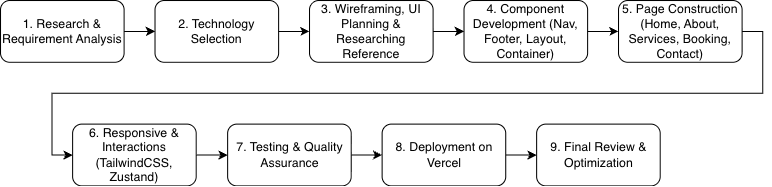

The diagram above was exported from draw.io. Its source (the exported page's mxGraphModel, read from the mxfile embedded in the PNG):
<mxGraphModel dx="1520" dy="979" grid="1" gridSize="10" guides="1" tooltips="1" connect="1" arrows="1" fold="1" page="1" pageScale="1" pageWidth="827" pageHeight="1169" math="0" shadow="0">
  <root>
    <mxCell id="WIyWlLk6GJQsqaUBKTNV-0" />
    <mxCell id="WIyWlLk6GJQsqaUBKTNV-1" parent="WIyWlLk6GJQsqaUBKTNV-0" />
    <mxCell id="0ixq_mObTz2E1mbqiJ9X-2" edge="1" parent="WIyWlLk6GJQsqaUBKTNV-1" source="0ixq_mObTz2E1mbqiJ9X-0" style="edgeStyle=orthogonalEdgeStyle;rounded=0;orthogonalLoop=1;jettySize=auto;html=1;" target="0ixq_mObTz2E1mbqiJ9X-1" value="">
      <mxGeometry relative="1" as="geometry" />
    </mxCell>
    <mxCell id="0ixq_mObTz2E1mbqiJ9X-0" parent="WIyWlLk6GJQsqaUBKTNV-1" style="rounded=1;whiteSpace=wrap;html=1;align=center;verticalAlign=middle;" value="1. Research &amp;amp; Requirement Analysis" vertex="1">
      <mxGeometry height="60" width="120" x="43" y="40" as="geometry" />
    </mxCell>
    <mxCell id="0ixq_mObTz2E1mbqiJ9X-4" edge="1" parent="WIyWlLk6GJQsqaUBKTNV-1" source="0ixq_mObTz2E1mbqiJ9X-1" style="edgeStyle=orthogonalEdgeStyle;rounded=0;orthogonalLoop=1;jettySize=auto;html=1;" target="0ixq_mObTz2E1mbqiJ9X-3" value="">
      <mxGeometry relative="1" as="geometry" />
    </mxCell>
    <mxCell id="0ixq_mObTz2E1mbqiJ9X-1" parent="WIyWlLk6GJQsqaUBKTNV-1" style="whiteSpace=wrap;html=1;rounded=1;" value="2. Technology Selection" vertex="1">
      <mxGeometry height="60" width="120" x="193" y="40" as="geometry" />
    </mxCell>
    <mxCell id="0ixq_mObTz2E1mbqiJ9X-6" edge="1" parent="WIyWlLk6GJQsqaUBKTNV-1" source="0ixq_mObTz2E1mbqiJ9X-3" style="edgeStyle=orthogonalEdgeStyle;rounded=0;orthogonalLoop=1;jettySize=auto;html=1;" target="0ixq_mObTz2E1mbqiJ9X-5" value="">
      <mxGeometry relative="1" as="geometry" />
    </mxCell>
    <mxCell id="0ixq_mObTz2E1mbqiJ9X-3" parent="WIyWlLk6GJQsqaUBKTNV-1" style="whiteSpace=wrap;html=1;rounded=1;" value="3. Wireframing, UI Planning &amp;amp; Researching Reference" vertex="1">
      <mxGeometry height="60" width="120" x="343" y="40" as="geometry" />
    </mxCell>
    <mxCell id="0ixq_mObTz2E1mbqiJ9X-8" edge="1" parent="WIyWlLk6GJQsqaUBKTNV-1" source="0ixq_mObTz2E1mbqiJ9X-5" style="edgeStyle=orthogonalEdgeStyle;rounded=0;orthogonalLoop=1;jettySize=auto;html=1;" target="0ixq_mObTz2E1mbqiJ9X-7" value="">
      <mxGeometry relative="1" as="geometry" />
    </mxCell>
    <mxCell id="0ixq_mObTz2E1mbqiJ9X-5" parent="WIyWlLk6GJQsqaUBKTNV-1" style="whiteSpace=wrap;html=1;rounded=1;" value="4. Component Development (Nav, Footer, Layout, Container)" vertex="1">
      <mxGeometry height="60" width="120" x="493" y="40" as="geometry" />
    </mxCell>
    <mxCell id="0ixq_mObTz2E1mbqiJ9X-17" edge="1" parent="WIyWlLk6GJQsqaUBKTNV-1" source="0ixq_mObTz2E1mbqiJ9X-7" style="edgeStyle=orthogonalEdgeStyle;rounded=0;orthogonalLoop=1;jettySize=auto;html=1;exitX=1;exitY=0.5;exitDx=0;exitDy=0;entryX=0;entryY=0.5;entryDx=0;entryDy=0;" target="0ixq_mObTz2E1mbqiJ9X-9">
      <mxGeometry relative="1" as="geometry" />
    </mxCell>
    <mxCell id="0ixq_mObTz2E1mbqiJ9X-7" parent="WIyWlLk6GJQsqaUBKTNV-1" style="whiteSpace=wrap;html=1;rounded=1;" value="5. Page Construction (Home, About, Services, Booking, Contact)" vertex="1">
      <mxGeometry height="60" width="120" x="643" y="40" as="geometry" />
    </mxCell>
    <mxCell id="0ixq_mObTz2E1mbqiJ9X-12" edge="1" parent="WIyWlLk6GJQsqaUBKTNV-1" source="0ixq_mObTz2E1mbqiJ9X-9" style="edgeStyle=orthogonalEdgeStyle;rounded=0;orthogonalLoop=1;jettySize=auto;html=1;" target="0ixq_mObTz2E1mbqiJ9X-11" value="">
      <mxGeometry relative="1" as="geometry" />
    </mxCell>
    <mxCell id="0ixq_mObTz2E1mbqiJ9X-9" parent="WIyWlLk6GJQsqaUBKTNV-1" style="whiteSpace=wrap;html=1;rounded=1;" value="6. Responsive &amp;amp; Interactions (TailwindCSS, Zustand)" vertex="1">
      <mxGeometry height="60" width="120" x="113" y="160" as="geometry" />
    </mxCell>
    <mxCell id="0ixq_mObTz2E1mbqiJ9X-14" edge="1" parent="WIyWlLk6GJQsqaUBKTNV-1" source="0ixq_mObTz2E1mbqiJ9X-11" style="edgeStyle=orthogonalEdgeStyle;rounded=0;orthogonalLoop=1;jettySize=auto;html=1;" target="0ixq_mObTz2E1mbqiJ9X-13" value="">
      <mxGeometry relative="1" as="geometry" />
    </mxCell>
    <mxCell id="0ixq_mObTz2E1mbqiJ9X-11" parent="WIyWlLk6GJQsqaUBKTNV-1" style="whiteSpace=wrap;html=1;rounded=1;" value="7. Testing &amp;amp; Quality Assurance" vertex="1">
      <mxGeometry height="60" width="120" x="263.5" y="160" as="geometry" />
    </mxCell>
    <mxCell id="0ixq_mObTz2E1mbqiJ9X-16" edge="1" parent="WIyWlLk6GJQsqaUBKTNV-1" source="0ixq_mObTz2E1mbqiJ9X-13" style="edgeStyle=orthogonalEdgeStyle;rounded=0;orthogonalLoop=1;jettySize=auto;html=1;" target="0ixq_mObTz2E1mbqiJ9X-15" value="">
      <mxGeometry relative="1" as="geometry" />
    </mxCell>
    <mxCell id="0ixq_mObTz2E1mbqiJ9X-13" parent="WIyWlLk6GJQsqaUBKTNV-1" style="whiteSpace=wrap;html=1;rounded=1;" value="8. Deployment on Vercel" vertex="1">
      <mxGeometry height="60" width="120" x="413.5" y="160" as="geometry" />
    </mxCell>
    <mxCell id="0ixq_mObTz2E1mbqiJ9X-15" parent="WIyWlLk6GJQsqaUBKTNV-1" style="whiteSpace=wrap;html=1;rounded=1;" value="9. Final Review &amp;amp; Optimization" vertex="1">
      <mxGeometry height="60" width="120" x="563.5" y="160" as="geometry" />
    </mxCell>
  </root>
</mxGraphModel>